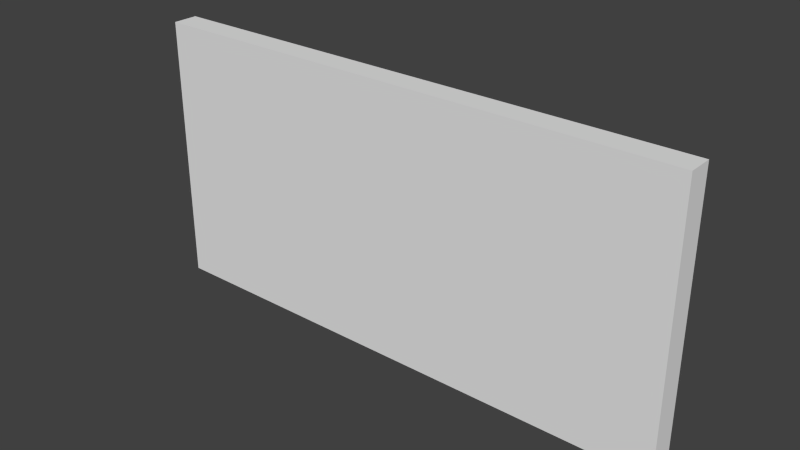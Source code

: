 # Source: TV.blend  (saved by Blender 2.76.0; exported with 4.5.12 LTS)
import bpy
from mathutils import Matrix  # noqa: F401  (used for matrix-valued properties, if any)

bpy.ops.wm.read_factory_settings(use_empty=True)
scene = bpy.context.scene
scene.name = 'Scene'

# ---- collections
col_collection_1 = bpy.data.collections.new('Collection 1'); scene.collection.children.link(col_collection_1)

# ---- world
world_world = bpy.data.worlds.new('World'); scene.world = world_world
world_world.color = (0.05088, 0.05088, 0.05088)
world_world.use_sun_shadow = False
world_world.sun_shadow_jitter_overblur = 0.0
world_world.cycles.sampling_method = 'MANUAL'
world_world.cycles.sample_map_resolution = 256

# ---- meshes
me_cube = bpy.data.meshes.new('Cube')
me_cube.from_pydata([(-1.0, 0.0, 0.0), (-1.0, 0.0, 2.0), (-0.9547, 0.7425, 0.1), (-0.9547, 0.7425, 1.9), (1.0, 0.0, 0.0), (1.0, 0.0, 2.0), (0.9547, 0.7425, 0.1), (0.9547, 0.7425, 1.9), (-1.0, 0.7425, 2.0), (-1.0, 0.7425, 0.0), (1.0, 0.7425, 2.0), (1.0, 0.7425, 0.0), (-0.9547, 0.6103, 1.9), (-0.9547, 0.6103, 0.1), (0.9547, 0.6103, 1.9), (0.9547, 0.6103, 0.1)], [], [(1, 8, 9, 0), (6, 2, 13, 15), (10, 5, 4, 11), (5, 1, 0, 4), (0, 9, 11, 4), (5, 10, 8, 1), (3, 2, 9, 8), (7, 3, 8, 10), (6, 7, 10, 11), (2, 6, 11, 9), (12, 14, 15, 13), (3, 7, 14, 12), (7, 6, 15, 14), (2, 3, 12, 13)])
me_cube.use_remesh_preserve_volume = False
me_cube.use_remesh_preserve_attributes = False
me_cube.use_mirror_vertex_groups = False
me_cube.update()

# ---- objects
ob_cube_001 = bpy.data.objects.new('Cube.001', me_cube)

# ---- transforms, parenting, visibility, modifiers, constraints
ob_cube_001.location = (0.0, 0.0, 0.0)
ob_cube_001.scale = (1.0, 0.125, 0.5)
ob_cube_001.lineart.crease_threshold = 0.0

# ---- collection membership
col_collection_1.objects.link(ob_cube_001)

# ---- scene / render settings (as saved in the file)
scene.frame_start = 1; scene.frame_end = 250; scene.frame_set(0)
scene.render.engine = 'BLENDER_EEVEE_NEXT'
scene.render.resolution_percentage = 50
scene.render.fps = 30
scene.render.dither_intensity = 0.0
scene.cycles.use_denoising = False
scene.cycles.samples = 10
scene.cycles.sampling_pattern = 'TABULATED_SOBOL'
scene.cycles.light_sampling_threshold = 0.0
scene.cycles.use_adaptive_sampling = False
scene.cycles.use_light_tree = False
scene.cycles.blur_glossy = 0.0
scene.cycles.pixel_filter_type = 'GAUSSIAN'
scene.cycles.sample_clamp_indirect = 0.0
scene.view_settings.view_transform = 'Standard'
bpy.context.view_layer.update()

# ---- added for rendering (the .blend has no active camera and no usable light): camera, sun
cam_auto = bpy.data.cameras.new('AutoCamera')
cam_auto.lens = 50.0
cam_auto.sensor_width = 36.0
cam_auto.clip_end = 1000.0
ob_auto_camera = bpy.data.objects.new('AutoCamera', cam_auto)
scene.collection.objects.link(ob_auto_camera)
ob_auto_camera.location = (2.07065, -2.43837, 2.15652)
ob_auto_camera.rotation_euler = (1.09748, -7.21219e-08, 0.694738)
scene.camera = ob_auto_camera
light_auto_sun = bpy.data.lights.new('AutoSun', 'SUN')
light_auto_sun.energy = 3.0
light_auto_sun.angle = 0.0523599
ob_auto_sun = bpy.data.objects.new('AutoSun', light_auto_sun)
scene.collection.objects.link(ob_auto_sun)
ob_auto_sun.rotation_euler = (0.872665, 0.174533, 0.523599)
bpy.context.view_layer.update()
